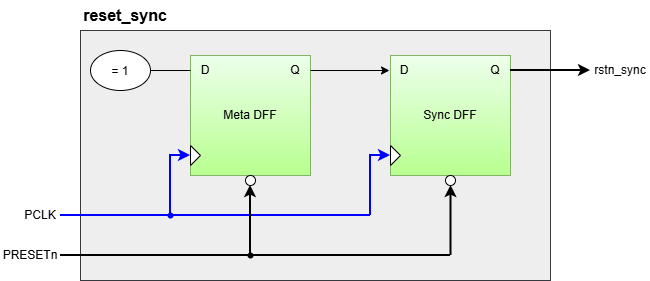

The diagram above was exported from draw.io. Its source (the exported page's mxGraphModel, read from the mxfile embedded in the PNG):
<mxGraphModel dx="1015" dy="1731" grid="1" gridSize="10" guides="1" tooltips="1" connect="1" arrows="1" fold="1" page="1" pageScale="1" pageWidth="827" pageHeight="1169" math="0" shadow="0">
  <root>
    <mxCell id="0" />
    <mxCell id="1" parent="0" />
    <mxCell id="UtSAGEWzpeVtWecbEwL0-28" parent="1" style="rounded=0;whiteSpace=wrap;html=1;fillColor=#eeeeee;strokeColor=#36393d;" value="" vertex="1">
      <mxGeometry height="250" width="470" x="250" y="-110" as="geometry" />
    </mxCell>
    <mxCell id="UtSAGEWzpeVtWecbEwL0-29" parent="1" style="whiteSpace=wrap;html=1;aspect=fixed;fillColor=#ECFFEB;gradientColor=#B8FF8F;strokeColor=#82b366;" value="Meta DFF" vertex="1">
      <mxGeometry height="120" width="120" x="360" y="-85" as="geometry" />
    </mxCell>
    <mxCell id="UtSAGEWzpeVtWecbEwL0-30" parent="1" style="whiteSpace=wrap;html=1;aspect=fixed;fillColor=#EDFFEC;gradientColor=#B8FF90;strokeColor=#82b366;" value="Sync DFF" vertex="1">
      <mxGeometry height="120" width="120" x="560" y="-85" as="geometry" />
    </mxCell>
    <mxCell id="UtSAGEWzpeVtWecbEwL0-31" parent="1" style="triangle;whiteSpace=wrap;html=1;shapeInside=1;" value="" vertex="1">
      <mxGeometry height="20" width="10" x="360" y="5" as="geometry" />
    </mxCell>
    <mxCell id="UtSAGEWzpeVtWecbEwL0-32" parent="1" style="triangle;whiteSpace=wrap;html=1;shapeInside=1;" value="" vertex="1">
      <mxGeometry height="20" width="10" x="560" y="5" as="geometry" />
    </mxCell>
    <mxCell id="UtSAGEWzpeVtWecbEwL0-33" parent="1" style="ellipse;whiteSpace=wrap;html=1;shapeInside=1;aspect=fixed;" value="" vertex="1">
      <mxGeometry height="10" width="10" x="415" y="35" as="geometry" />
    </mxCell>
    <mxCell id="UtSAGEWzpeVtWecbEwL0-34" parent="1" style="ellipse;whiteSpace=wrap;html=1;shapeInside=1;aspect=fixed;" value="" vertex="1">
      <mxGeometry height="10" width="10" x="615" y="35" as="geometry" />
    </mxCell>
    <mxCell id="UtSAGEWzpeVtWecbEwL0-35" edge="1" parent="1" style="endArrow=classic;html=1;rounded=0;entryX=0;entryY=0.5;entryDx=0;entryDy=0;strokeColor=#0000FF;strokeWidth=2;" target="UtSAGEWzpeVtWecbEwL0-31" value="">
      <mxGeometry height="50" relative="1" width="50" as="geometry">
        <Array as="points">
          <mxPoint x="340" y="15" />
        </Array>
        <mxPoint x="340" y="75" as="sourcePoint" />
        <mxPoint x="320" y="15" as="targetPoint" />
      </mxGeometry>
    </mxCell>
    <mxCell id="UtSAGEWzpeVtWecbEwL0-36" edge="1" parent="1" style="endArrow=classic;html=1;rounded=0;entryX=0;entryY=0.5;entryDx=0;entryDy=0;strokeWidth=2;strokeColor=#0000FF;" value="">
      <mxGeometry height="50" relative="1" width="50" as="geometry">
        <Array as="points">
          <mxPoint x="540" y="15" />
        </Array>
        <mxPoint x="540" y="75" as="sourcePoint" />
        <mxPoint x="560" y="15" as="targetPoint" />
      </mxGeometry>
    </mxCell>
    <mxCell id="UtSAGEWzpeVtWecbEwL0-37" edge="1" parent="1" source="UtSAGEWzpeVtWecbEwL0-39" style="endArrow=none;html=1;rounded=0;strokeColor=#0000FF;strokeWidth=2;" value="">
      <mxGeometry height="50" relative="1" width="50" as="geometry">
        <mxPoint x="240" y="75" as="sourcePoint" />
        <mxPoint x="540" y="75" as="targetPoint" />
      </mxGeometry>
    </mxCell>
    <mxCell id="UtSAGEWzpeVtWecbEwL0-38" edge="1" parent="1" source="UtSAGEWzpeVtWecbEwL0-50" style="endArrow=none;html=1;rounded=0;strokeWidth=2;strokeColor=#0000FF;" target="UtSAGEWzpeVtWecbEwL0-39" value="">
      <mxGeometry height="50" relative="1" width="50" as="geometry">
        <mxPoint x="310" y="75" as="sourcePoint" />
        <mxPoint x="540" y="75" as="targetPoint" />
      </mxGeometry>
    </mxCell>
    <mxCell id="UtSAGEWzpeVtWecbEwL0-39" parent="1" style="shape=waypoint;sketch=0;fillStyle=solid;size=6;pointerEvents=1;points=[];fillColor=none;resizable=0;rotatable=0;perimeter=centerPerimeter;snapToPoint=1;strokeColor=#0000FF;" value="" vertex="1">
      <mxGeometry height="20" width="20" x="330" y="65" as="geometry" />
    </mxCell>
    <mxCell id="UtSAGEWzpeVtWecbEwL0-40" edge="1" parent="1" source="UtSAGEWzpeVtWecbEwL0-43" style="endArrow=classic;html=1;rounded=0;entryX=0.5;entryY=1;entryDx=0;entryDy=0;strokeWidth=2;" target="UtSAGEWzpeVtWecbEwL0-33" value="">
      <mxGeometry height="50" relative="1" width="50" as="geometry">
        <mxPoint x="420" y="115" as="sourcePoint" />
        <mxPoint x="450" y="95" as="targetPoint" />
      </mxGeometry>
    </mxCell>
    <mxCell id="UtSAGEWzpeVtWecbEwL0-41" edge="1" parent="1" style="endArrow=classic;html=1;rounded=0;entryX=0.5;entryY=1;entryDx=0;entryDy=0;strokeWidth=2;" value="">
      <mxGeometry height="50" relative="1" width="50" as="geometry">
        <mxPoint x="620.5" y="115" as="sourcePoint" />
        <mxPoint x="620.5" y="45" as="targetPoint" />
      </mxGeometry>
    </mxCell>
    <mxCell id="UtSAGEWzpeVtWecbEwL0-42" edge="1" parent="1" source="UtSAGEWzpeVtWecbEwL0-51" style="endArrow=none;html=1;rounded=0;exitX=1;exitY=0.5;exitDx=0;exitDy=0;strokeWidth=2;" value="">
      <mxGeometry height="50" relative="1" width="50" as="geometry">
        <mxPoint x="310" y="115" as="sourcePoint" />
        <mxPoint x="620" y="115" as="targetPoint" />
      </mxGeometry>
    </mxCell>
    <mxCell id="UtSAGEWzpeVtWecbEwL0-43" parent="1" style="shape=waypoint;sketch=0;fillStyle=solid;size=6;pointerEvents=1;points=[];fillColor=none;resizable=0;rotatable=0;perimeter=centerPerimeter;snapToPoint=1;" value="" vertex="1">
      <mxGeometry height="20" width="20" x="410" y="105" as="geometry" />
    </mxCell>
    <mxCell id="UtSAGEWzpeVtWecbEwL0-44" parent="1" style="text;html=1;whiteSpace=wrap;strokeColor=none;fillColor=none;align=center;verticalAlign=middle;rounded=0;" value="D" vertex="1">
      <mxGeometry height="30" width="30" x="360" y="-85" as="geometry" />
    </mxCell>
    <mxCell id="UtSAGEWzpeVtWecbEwL0-45" parent="1" style="text;html=1;whiteSpace=wrap;strokeColor=none;fillColor=none;align=center;verticalAlign=middle;rounded=0;" value="D" vertex="1">
      <mxGeometry height="30" width="30" x="559" y="-85" as="geometry" />
    </mxCell>
    <mxCell id="UtSAGEWzpeVtWecbEwL0-46" parent="1" style="text;html=1;whiteSpace=wrap;strokeColor=none;fillColor=none;align=center;verticalAlign=middle;rounded=0;" value="Q" vertex="1">
      <mxGeometry height="30" width="30" x="450" y="-85" as="geometry" />
    </mxCell>
    <mxCell id="UtSAGEWzpeVtWecbEwL0-47" parent="1" style="text;html=1;whiteSpace=wrap;strokeColor=none;fillColor=none;align=center;verticalAlign=middle;rounded=0;" value="Q" vertex="1">
      <mxGeometry height="30" width="30" x="650" y="-85" as="geometry" />
    </mxCell>
    <mxCell id="UtSAGEWzpeVtWecbEwL0-48" edge="1" parent="1" style="endArrow=none;html=1;rounded=0;entryX=0;entryY=0.5;entryDx=0;entryDy=0;" target="UtSAGEWzpeVtWecbEwL0-44" value="">
      <mxGeometry height="50" relative="1" width="50" as="geometry">
        <mxPoint x="320" y="-70" as="sourcePoint" />
        <mxPoint x="310" y="-85" as="targetPoint" />
      </mxGeometry>
    </mxCell>
    <mxCell id="UtSAGEWzpeVtWecbEwL0-49" parent="1" style="ellipse;whiteSpace=wrap;html=1;shapeInside=1;" value="= 1" vertex="1">
      <mxGeometry height="40" width="60" x="260" y="-90" as="geometry" />
    </mxCell>
    <mxCell id="UtSAGEWzpeVtWecbEwL0-50" parent="1" style="text;html=1;whiteSpace=wrap;strokeColor=none;fillColor=none;align=center;verticalAlign=middle;rounded=0;" value="PCLK" vertex="1">
      <mxGeometry height="30" width="40" x="190" y="60" as="geometry" />
    </mxCell>
    <mxCell id="UtSAGEWzpeVtWecbEwL0-51" parent="1" style="text;html=1;whiteSpace=wrap;strokeColor=none;fillColor=none;align=center;verticalAlign=middle;rounded=0;" value="PRESETn" vertex="1">
      <mxGeometry height="30" width="60" x="170" y="100" as="geometry" />
    </mxCell>
    <mxCell id="UtSAGEWzpeVtWecbEwL0-52" edge="1" parent="1" source="UtSAGEWzpeVtWecbEwL0-46" style="endArrow=classic;html=1;rounded=0;entryX=0;entryY=0.5;entryDx=0;entryDy=0;exitX=1;exitY=0.5;exitDx=0;exitDy=0;" target="UtSAGEWzpeVtWecbEwL0-45" value="">
      <mxGeometry height="50" relative="1" width="50" as="geometry">
        <mxPoint x="280" y="25" as="sourcePoint" />
        <mxPoint x="330" y="-25" as="targetPoint" />
      </mxGeometry>
    </mxCell>
    <mxCell id="UtSAGEWzpeVtWecbEwL0-53" edge="1" parent="1" source="UtSAGEWzpeVtWecbEwL0-47" style="endArrow=classic;html=1;rounded=0;exitX=1;exitY=0.5;exitDx=0;exitDy=0;strokeWidth=2;" value="">
      <mxGeometry height="50" relative="1" width="50" as="geometry">
        <mxPoint x="730" y="-35" as="sourcePoint" />
        <mxPoint x="760" y="-70" as="targetPoint" />
      </mxGeometry>
    </mxCell>
    <mxCell id="UtSAGEWzpeVtWecbEwL0-54" parent="1" style="text;html=1;whiteSpace=wrap;strokeColor=none;fillColor=none;align=center;verticalAlign=middle;rounded=0;" value="rstn_sync" vertex="1">
      <mxGeometry height="30" width="60" x="760" y="-85" as="geometry" />
    </mxCell>
    <mxCell id="6Zf98hqkRY3SC3ZsKGag-1" parent="1" style="text;html=1;whiteSpace=wrap;strokeColor=none;fillColor=none;align=center;verticalAlign=middle;rounded=0;" value="&lt;font style=&quot;font-size: 16px;&quot;&gt;&lt;b style=&quot;&quot;&gt;reset_sync&lt;/b&gt;&lt;/font&gt;" vertex="1">
      <mxGeometry height="30" width="90" x="250" y="-140" as="geometry" />
    </mxCell>
  </root>
</mxGraphModel>